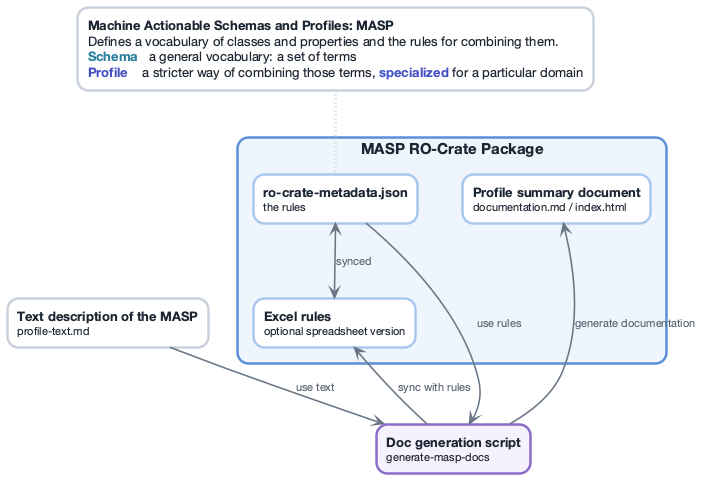

The diagram above was rendered by PlantUML. Its source (embedded in the PNG):
@startuml doc-generation
' Documentation generation. Render with: plantuml -tsvg docs/diagrams/*.puml && plantuml -tpng docs/diagrams/*.puml
!include masp-style.iuml
top to bottom direction

rectangle "<b>Machine Actionable Schemas and Profiles: MASP</b>\nDefines a vocabulary of classes and properties and the rules for combining them.\n<color:#2B7F9E><b>Schema</b></color>   a general vocabulary: a set of terms\n<color:#4453C4><b>Profile</b></color>    a stricter way of combining those terms, <color:#4453C4><b>specialized</b></color> for a particular domain" <<data>> as masp


rectangle "<size:15><b>MASP RO-Crate Package</b></size>" <<masp>> as mapc {
  rectangle "<b>ro-crate-metadata.json</b>\n<size:11>the rules</size>" <<maspitem>> as rcd
  rectangle "<b>Profile summary document</b>\n<size:11>documentation.md / index.html</size>" <<maspitem>> as psd
  rectangle "<b>Excel rules</b>\n<size:11>optional spreadsheet version</size>" <<maspitem>> as exc

}

rectangle "<b>Text description of the MASP</b>\n<size:11>profile-text.md</size>" <<data>> as pt
rectangle "<b>Doc generation script</b>\n<size:11>generate-masp-docs</size>" <<docs>> as dgs

masp -[#CBD5E1,dotted,thickness=3]down- rcd

dgs <-up- rcd : use rules
dgs <-up- pt : use text
dgs -up-> exc : sync with rules
exc <-up-> rcd : synced
dgs -up-> psd : generate documentation



@enduml